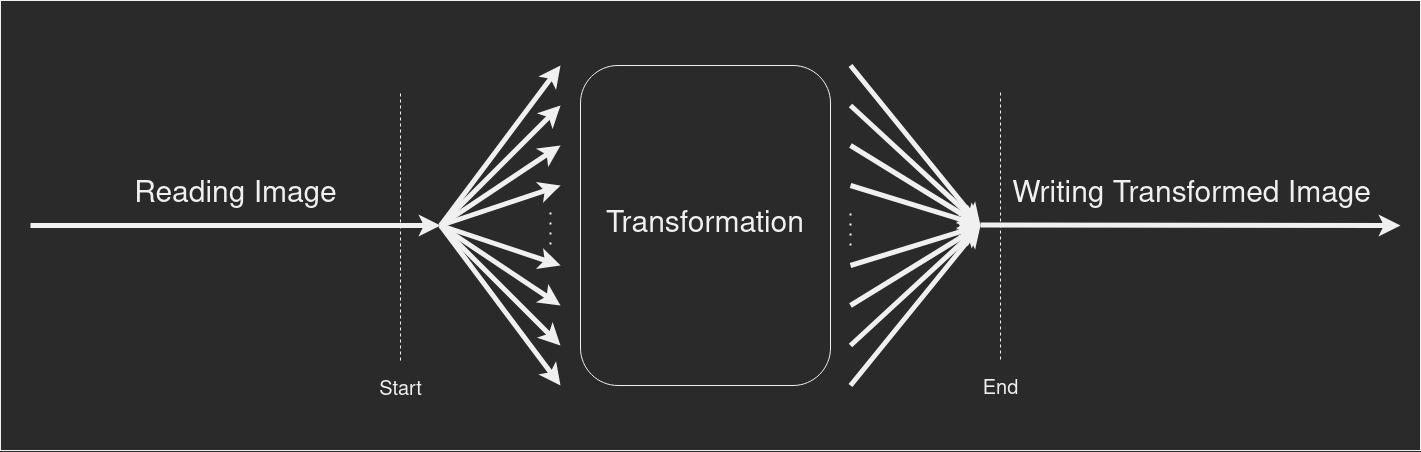

The diagram above was exported from draw.io. Its source (the exported page's mxGraphModel, read from the mxfile embedded in the PNG):
<mxGraphModel dx="1673" dy="902" grid="1" gridSize="10" guides="1" tooltips="1" connect="1" arrows="1" fold="1" page="1" pageScale="1" pageWidth="2336" pageHeight="1654" math="0" shadow="0">
  <root>
    <mxCell id="0" />
    <mxCell id="1" parent="0" />
    <mxCell id="o3rMXeutkhQVlob4DaFB-26" value="" style="rounded=0;whiteSpace=wrap;html=1;fontSize=30;" parent="1" vertex="1">
      <mxGeometry x="80" y="135" width="1420" height="450" as="geometry" />
    </mxCell>
    <mxCell id="o3rMXeutkhQVlob4DaFB-1" value="&lt;font style=&quot;font-size: 30px&quot;&gt;Reading Image&lt;br&gt;&lt;/font&gt;" style="endArrow=classic;html=1;strokeWidth=5;" parent="1" edge="1">
      <mxGeometry y="30" width="50" height="50" relative="1" as="geometry">
        <mxPoint x="110" y="360" as="sourcePoint" />
        <mxPoint x="520" y="360" as="targetPoint" />
        <mxPoint as="offset" />
      </mxGeometry>
    </mxCell>
    <mxCell id="o3rMXeutkhQVlob4DaFB-2" value="" style="endArrow=classic;html=1;strokeWidth=5;" parent="1" edge="1">
      <mxGeometry width="50" height="50" relative="1" as="geometry">
        <mxPoint x="520" y="360" as="sourcePoint" />
        <mxPoint x="640" y="240" as="targetPoint" />
      </mxGeometry>
    </mxCell>
    <mxCell id="o3rMXeutkhQVlob4DaFB-3" value="" style="endArrow=classic;html=1;strokeWidth=5;" parent="1" edge="1">
      <mxGeometry width="50" height="50" relative="1" as="geometry">
        <mxPoint x="520" y="360" as="sourcePoint" />
        <mxPoint x="640" y="280" as="targetPoint" />
      </mxGeometry>
    </mxCell>
    <mxCell id="o3rMXeutkhQVlob4DaFB-5" value="" style="endArrow=classic;html=1;strokeWidth=5;" parent="1" edge="1">
      <mxGeometry width="50" height="50" relative="1" as="geometry">
        <mxPoint x="520" y="360" as="sourcePoint" />
        <mxPoint x="640" y="320" as="targetPoint" />
      </mxGeometry>
    </mxCell>
    <mxCell id="o3rMXeutkhQVlob4DaFB-6" value="" style="endArrow=classic;html=1;strokeWidth=5;" parent="1" edge="1">
      <mxGeometry width="50" height="50" relative="1" as="geometry">
        <mxPoint x="520" y="360" as="sourcePoint" />
        <mxPoint x="640" y="480" as="targetPoint" />
      </mxGeometry>
    </mxCell>
    <mxCell id="o3rMXeutkhQVlob4DaFB-7" value="" style="endArrow=classic;html=1;strokeWidth=5;" parent="1" edge="1">
      <mxGeometry width="50" height="50" relative="1" as="geometry">
        <mxPoint x="520" y="360" as="sourcePoint" />
        <mxPoint x="640" y="440" as="targetPoint" />
      </mxGeometry>
    </mxCell>
    <mxCell id="o3rMXeutkhQVlob4DaFB-9" value="" style="endArrow=classic;html=1;strokeWidth=5;" parent="1" edge="1">
      <mxGeometry width="50" height="50" relative="1" as="geometry">
        <mxPoint x="520" y="360" as="sourcePoint" />
        <mxPoint x="640" y="400" as="targetPoint" />
      </mxGeometry>
    </mxCell>
    <mxCell id="o3rMXeutkhQVlob4DaFB-10" value="" style="endArrow=classic;html=1;strokeWidth=5;" parent="1" edge="1">
      <mxGeometry width="50" height="50" relative="1" as="geometry">
        <mxPoint x="520" y="360" as="sourcePoint" />
        <mxPoint x="640" y="200" as="targetPoint" />
      </mxGeometry>
    </mxCell>
    <mxCell id="o3rMXeutkhQVlob4DaFB-11" value="" style="endArrow=classic;html=1;strokeWidth=5;" parent="1" edge="1">
      <mxGeometry width="50" height="50" relative="1" as="geometry">
        <mxPoint x="520" y="360" as="sourcePoint" />
        <mxPoint x="640" y="520" as="targetPoint" />
      </mxGeometry>
    </mxCell>
    <mxCell id="o3rMXeutkhQVlob4DaFB-12" value="" style="endArrow=none;dashed=1;html=1;strokeWidth=2;endSize=0;startSize=5;dashPattern=1 4;jumpSize=2;jumpStyle=sharp;" parent="1" edge="1">
      <mxGeometry width="50" height="50" relative="1" as="geometry">
        <mxPoint x="630" y="379" as="sourcePoint" />
        <mxPoint x="630" y="339" as="targetPoint" />
      </mxGeometry>
    </mxCell>
    <mxCell id="o3rMXeutkhQVlob4DaFB-13" value="Transformation" style="rounded=1;whiteSpace=wrap;html=1;fontSize=30;" parent="1" vertex="1">
      <mxGeometry x="660" y="200" width="250" height="320" as="geometry" />
    </mxCell>
    <mxCell id="o3rMXeutkhQVlob4DaFB-14" value="" style="endArrow=classic;html=1;strokeWidth=5;" parent="1" edge="1">
      <mxGeometry width="50" height="50" relative="1" as="geometry">
        <mxPoint x="930" y="240" as="sourcePoint" />
        <mxPoint x="1060" y="360" as="targetPoint" />
      </mxGeometry>
    </mxCell>
    <mxCell id="o3rMXeutkhQVlob4DaFB-15" value="" style="endArrow=classic;html=1;strokeWidth=5;" parent="1" edge="1">
      <mxGeometry width="50" height="50" relative="1" as="geometry">
        <mxPoint x="930" y="280" as="sourcePoint" />
        <mxPoint x="1060" y="360" as="targetPoint" />
      </mxGeometry>
    </mxCell>
    <mxCell id="o3rMXeutkhQVlob4DaFB-16" value="" style="endArrow=classic;html=1;strokeWidth=5;" parent="1" edge="1">
      <mxGeometry width="50" height="50" relative="1" as="geometry">
        <mxPoint x="930" y="320" as="sourcePoint" />
        <mxPoint x="1060" y="360" as="targetPoint" />
      </mxGeometry>
    </mxCell>
    <mxCell id="o3rMXeutkhQVlob4DaFB-17" value="" style="endArrow=classic;html=1;strokeWidth=5;" parent="1" edge="1">
      <mxGeometry width="50" height="50" relative="1" as="geometry">
        <mxPoint x="930" y="480" as="sourcePoint" />
        <mxPoint x="1060" y="360" as="targetPoint" />
      </mxGeometry>
    </mxCell>
    <mxCell id="o3rMXeutkhQVlob4DaFB-18" value="" style="endArrow=classic;html=1;strokeWidth=5;" parent="1" edge="1">
      <mxGeometry width="50" height="50" relative="1" as="geometry">
        <mxPoint x="930" y="440" as="sourcePoint" />
        <mxPoint x="1060" y="360" as="targetPoint" />
      </mxGeometry>
    </mxCell>
    <mxCell id="o3rMXeutkhQVlob4DaFB-19" value="" style="endArrow=classic;html=1;strokeWidth=5;" parent="1" edge="1">
      <mxGeometry width="50" height="50" relative="1" as="geometry">
        <mxPoint x="930" y="400" as="sourcePoint" />
        <mxPoint x="1060" y="360" as="targetPoint" />
      </mxGeometry>
    </mxCell>
    <mxCell id="o3rMXeutkhQVlob4DaFB-20" value="" style="endArrow=classic;html=1;strokeWidth=5;" parent="1" edge="1">
      <mxGeometry width="50" height="50" relative="1" as="geometry">
        <mxPoint x="930" y="200" as="sourcePoint" />
        <mxPoint x="1060" y="360" as="targetPoint" />
      </mxGeometry>
    </mxCell>
    <mxCell id="o3rMXeutkhQVlob4DaFB-21" value="" style="endArrow=classic;html=1;strokeWidth=5;" parent="1" edge="1">
      <mxGeometry width="50" height="50" relative="1" as="geometry">
        <mxPoint x="930" y="520" as="sourcePoint" />
        <mxPoint x="1060" y="360" as="targetPoint" />
      </mxGeometry>
    </mxCell>
    <mxCell id="o3rMXeutkhQVlob4DaFB-22" value="" style="endArrow=none;dashed=1;html=1;strokeWidth=2;endSize=0;startSize=5;dashPattern=1 4;jumpSize=2;jumpStyle=sharp;" parent="1" edge="1">
      <mxGeometry width="50" height="50" relative="1" as="geometry">
        <mxPoint x="930" y="380" as="sourcePoint" />
        <mxPoint x="930" y="340" as="targetPoint" />
      </mxGeometry>
    </mxCell>
    <mxCell id="o3rMXeutkhQVlob4DaFB-24" value="&lt;font style=&quot;font-size: 30px&quot;&gt;Writing Transformed Image&lt;br&gt;&lt;/font&gt;" style="endArrow=classic;html=1;strokeWidth=5;" parent="1" edge="1">
      <mxGeometry y="30" width="50" height="50" relative="1" as="geometry">
        <mxPoint x="1060" y="359.5" as="sourcePoint" />
        <mxPoint x="1480" y="360" as="targetPoint" />
        <mxPoint as="offset" />
      </mxGeometry>
    </mxCell>
    <mxCell id="aMDAX4PNuxUL8F8HiIjD-2" value="Start" style="endArrow=none;dashed=1;html=1;fontSize=20;" edge="1" parent="1">
      <mxGeometry x="-1" y="-30" width="50" height="50" relative="1" as="geometry">
        <mxPoint x="480" y="495" as="sourcePoint" />
        <mxPoint x="480" y="225" as="targetPoint" />
        <mxPoint x="-30" y="30" as="offset" />
      </mxGeometry>
    </mxCell>
    <mxCell id="aMDAX4PNuxUL8F8HiIjD-3" value="End" style="endArrow=none;dashed=1;html=1;fontSize=20;" edge="1" parent="1">
      <mxGeometry x="-1" y="-30" width="50" height="50" relative="1" as="geometry">
        <mxPoint x="1080" y="494" as="sourcePoint" />
        <mxPoint x="1080" y="224" as="targetPoint" />
        <mxPoint x="-30" y="30" as="offset" />
      </mxGeometry>
    </mxCell>
  </root>
</mxGraphModel>